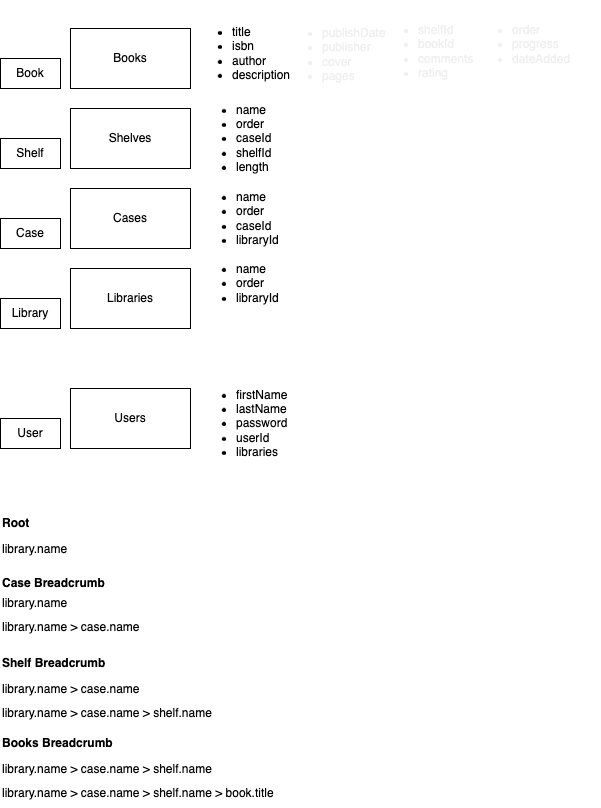

The diagram above was exported from draw.io. Its source (the exported page's mxGraphModel, read from the mxfile embedded in the PNG):
<mxGraphModel dx="611" dy="610" grid="1" gridSize="10" guides="1" tooltips="1" connect="1" arrows="1" fold="1" page="1" pageScale="1" pageWidth="827" pageHeight="1169" math="0" shadow="0">
  <root>
    <mxCell id="0" />
    <mxCell id="1" parent="0" />
    <mxCell id="lrDRFXscO5QtLpUeHJur-1" value="Books" style="rounded=0;whiteSpace=wrap;html=1;" parent="1" vertex="1">
      <mxGeometry x="100" y="210" width="120" height="60" as="geometry" />
    </mxCell>
    <mxCell id="lrDRFXscO5QtLpUeHJur-2" value="Shelves" style="rounded=0;whiteSpace=wrap;html=1;" parent="1" vertex="1">
      <mxGeometry x="100" y="290" width="120" height="60" as="geometry" />
    </mxCell>
    <mxCell id="lrDRFXscO5QtLpUeHJur-3" value="Cases" style="rounded=0;whiteSpace=wrap;html=1;" parent="1" vertex="1">
      <mxGeometry x="100" y="370" width="120" height="60" as="geometry" />
    </mxCell>
    <mxCell id="lrDRFXscO5QtLpUeHJur-5" value="Libraries" style="rounded=0;whiteSpace=wrap;html=1;" parent="1" vertex="1">
      <mxGeometry x="100" y="450" width="120" height="60" as="geometry" />
    </mxCell>
    <mxCell id="lrDRFXscO5QtLpUeHJur-6" value="&lt;ul&gt;&lt;li&gt;title&lt;/li&gt;&lt;li&gt;isbn&lt;/li&gt;&lt;li&gt;author&lt;/li&gt;&lt;li&gt;description&lt;/li&gt;&lt;/ul&gt;" style="text;html=1;align=left;verticalAlign=middle;whiteSpace=wrap;rounded=0;" parent="1" vertex="1">
      <mxGeometry x="220" y="220" width="236" height="30" as="geometry" />
    </mxCell>
    <mxCell id="lrDRFXscO5QtLpUeHJur-8" value="&lt;ul&gt;&lt;li&gt;name&lt;/li&gt;&lt;li&gt;order&lt;/li&gt;&lt;li&gt;caseId&lt;/li&gt;&lt;li&gt;shelfId&lt;/li&gt;&lt;li&gt;length&lt;/li&gt;&lt;/ul&gt;" style="text;html=1;align=left;verticalAlign=middle;whiteSpace=wrap;rounded=0;" parent="1" vertex="1">
      <mxGeometry x="224" y="305" width="190" height="30" as="geometry" />
    </mxCell>
    <mxCell id="lrDRFXscO5QtLpUeHJur-9" value="&lt;ul&gt;&lt;li&gt;name&lt;/li&gt;&lt;li&gt;order&lt;/li&gt;&lt;li&gt;caseId&lt;/li&gt;&lt;li&gt;libraryId&lt;/li&gt;&lt;/ul&gt;" style="text;html=1;align=left;verticalAlign=middle;whiteSpace=wrap;rounded=0;" parent="1" vertex="1">
      <mxGeometry x="224" y="385" width="190" height="30" as="geometry" />
    </mxCell>
    <mxCell id="lrDRFXscO5QtLpUeHJur-10" value="&lt;ul&gt;&lt;li&gt;&lt;span style=&quot;background-color: initial;&quot;&gt;name&lt;/span&gt;&lt;/li&gt;&lt;li&gt;&lt;span style=&quot;background-color: initial;&quot;&gt;order&lt;/span&gt;&lt;/li&gt;&lt;li&gt;&lt;span style=&quot;background-color: initial;&quot;&gt;libraryId&lt;/span&gt;&lt;/li&gt;&lt;/ul&gt;" style="text;html=1;align=left;verticalAlign=middle;whiteSpace=wrap;rounded=0;" parent="1" vertex="1">
      <mxGeometry x="224" y="450" width="190" height="30" as="geometry" />
    </mxCell>
    <mxCell id="lrDRFXscO5QtLpUeHJur-11" value="Book" style="rounded=0;whiteSpace=wrap;html=1;" parent="1" vertex="1">
      <mxGeometry x="30" y="240" width="60" height="30" as="geometry" />
    </mxCell>
    <mxCell id="lrDRFXscO5QtLpUeHJur-12" value="Shelf" style="rounded=0;whiteSpace=wrap;html=1;" parent="1" vertex="1">
      <mxGeometry x="30" y="320" width="60" height="30" as="geometry" />
    </mxCell>
    <mxCell id="lrDRFXscO5QtLpUeHJur-13" value="Case" style="rounded=0;whiteSpace=wrap;html=1;" parent="1" vertex="1">
      <mxGeometry x="30" y="400" width="60" height="30" as="geometry" />
    </mxCell>
    <mxCell id="lrDRFXscO5QtLpUeHJur-14" value="Library" style="rounded=0;whiteSpace=wrap;html=1;" parent="1" vertex="1">
      <mxGeometry x="30" y="480" width="60" height="30" as="geometry" />
    </mxCell>
    <mxCell id="lrDRFXscO5QtLpUeHJur-16" value="Users" style="rounded=0;whiteSpace=wrap;html=1;" parent="1" vertex="1">
      <mxGeometry x="100" y="570" width="120" height="60" as="geometry" />
    </mxCell>
    <mxCell id="lrDRFXscO5QtLpUeHJur-17" value="&lt;ul&gt;&lt;li&gt;&lt;span style=&quot;background-color: initial;&quot;&gt;firstName&lt;/span&gt;&lt;/li&gt;&lt;li&gt;&lt;span style=&quot;background-color: initial;&quot;&gt;lastName&lt;/span&gt;&lt;/li&gt;&lt;li&gt;&lt;span style=&quot;background-color: initial;&quot;&gt;password&lt;/span&gt;&lt;/li&gt;&lt;li&gt;&lt;span style=&quot;background-color: initial;&quot;&gt;userId&lt;/span&gt;&lt;/li&gt;&lt;li&gt;&lt;span style=&quot;background-color: initial;&quot;&gt;libraries&lt;/span&gt;&lt;/li&gt;&lt;/ul&gt;" style="text;html=1;align=left;verticalAlign=middle;whiteSpace=wrap;rounded=0;" parent="1" vertex="1">
      <mxGeometry x="224" y="590" width="190" height="30" as="geometry" />
    </mxCell>
    <mxCell id="lrDRFXscO5QtLpUeHJur-18" value="User" style="rounded=0;whiteSpace=wrap;html=1;" parent="1" vertex="1">
      <mxGeometry x="30" y="600" width="60" height="30" as="geometry" />
    </mxCell>
    <mxCell id="lrDRFXscO5QtLpUeHJur-23" value="&lt;ul style=&quot;forced-color-adjust: none; border-color: rgb(0, 0, 0); color: rgb(240, 240, 240); font-family: Helvetica; font-size: 12px; font-style: normal; font-variant-ligatures: normal; font-variant-caps: normal; font-weight: 400; letter-spacing: normal; orphans: 2; text-align: left; text-indent: 0px; text-transform: none; widows: 2; word-spacing: 0px; -webkit-text-stroke-width: 0px; white-space: normal; text-decoration-thickness: initial; text-decoration-style: initial; text-decoration-color: initial;&quot;&gt;&lt;li style=&quot;&quot;&gt;publishDate&lt;br&gt;&lt;/li&gt;&lt;li style=&quot;forced-color-adjust: none; border-color: rgb(0, 0, 0);&quot;&gt;publisher&lt;/li&gt;&lt;li style=&quot;forced-color-adjust: none; border-color: rgb(0, 0, 0);&quot;&gt;cover&lt;/li&gt;&lt;li style=&quot;forced-color-adjust: none; border-color: rgb(0, 0, 0);&quot;&gt;pages&lt;/li&gt;&lt;/ul&gt;" style="text;whiteSpace=wrap;html=1;" parent="1" vertex="1">
      <mxGeometry x="310" y="189" width="130" height="180" as="geometry" />
    </mxCell>
    <mxCell id="lrDRFXscO5QtLpUeHJur-24" value="&lt;ul style=&quot;forced-color-adjust: none; border-color: rgb(0, 0, 0); color: rgb(240, 240, 240); font-family: Helvetica; font-size: 12px; font-style: normal; font-variant-ligatures: normal; font-variant-caps: normal; font-weight: 400; letter-spacing: normal; orphans: 2; text-align: left; text-indent: 0px; text-transform: none; widows: 2; word-spacing: 0px; -webkit-text-stroke-width: 0px; white-space: normal; text-decoration-thickness: initial; text-decoration-style: initial; text-decoration-color: initial;&quot;&gt;&lt;li style=&quot;&quot;&gt;&lt;span style=&quot;background-color: initial;&quot;&gt;shelfId&lt;/span&gt;&lt;br&gt;&lt;/li&gt;&lt;li style=&quot;forced-color-adjust: none; border-color: rgb(0, 0, 0);&quot;&gt;bookId&lt;/li&gt;&lt;li style=&quot;forced-color-adjust: none; border-color: rgb(0, 0, 0);&quot;&gt;comments&lt;/li&gt;&lt;li style=&quot;forced-color-adjust: none; border-color: rgb(0, 0, 0);&quot;&gt;rating&lt;/li&gt;&lt;/ul&gt;" style="text;whiteSpace=wrap;html=1;" parent="1" vertex="1">
      <mxGeometry x="406" y="186" width="130" height="180" as="geometry" />
    </mxCell>
    <mxCell id="lrDRFXscO5QtLpUeHJur-25" value="&lt;ul style=&quot;forced-color-adjust: none; border-color: rgb(0, 0, 0); color: rgb(240, 240, 240); font-family: Helvetica; font-size: 12px; font-style: normal; font-variant-ligatures: normal; font-variant-caps: normal; font-weight: 400; letter-spacing: normal; orphans: 2; text-align: left; text-indent: 0px; text-transform: none; widows: 2; word-spacing: 0px; -webkit-text-stroke-width: 0px; white-space: normal; text-decoration-thickness: initial; text-decoration-style: initial; text-decoration-color: initial;&quot;&gt;&lt;li style=&quot;&quot;&gt;&lt;span style=&quot;background-color: initial;&quot;&gt;order&lt;/span&gt;&lt;br&gt;&lt;/li&gt;&lt;li style=&quot;forced-color-adjust: none; border-color: rgb(0, 0, 0);&quot;&gt;progress&lt;/li&gt;&lt;li style=&quot;forced-color-adjust: none; border-color: rgb(0, 0, 0);&quot;&gt;dateAdded&lt;/li&gt;&lt;/ul&gt;" style="text;whiteSpace=wrap;html=1;" parent="1" vertex="1">
      <mxGeometry x="500" y="186" width="130" height="180" as="geometry" />
    </mxCell>
    <mxCell id="lrDRFXscO5QtLpUeHJur-26" value="&lt;span style=&quot;background-color: initial;&quot;&gt;library.name&lt;/span&gt;" style="text;html=1;align=left;verticalAlign=middle;whiteSpace=wrap;rounded=0;" parent="1" vertex="1">
      <mxGeometry x="30" y="770" width="310" height="30" as="geometry" />
    </mxCell>
    <mxCell id="lrDRFXscO5QtLpUeHJur-27" value="&lt;span style=&quot;background-color: initial;&quot;&gt;&lt;b&gt;Case Breadcrumb&lt;/b&gt;&lt;/span&gt;" style="text;html=1;align=left;verticalAlign=middle;whiteSpace=wrap;rounded=0;" parent="1" vertex="1">
      <mxGeometry x="30" y="750" width="310" height="30" as="geometry" />
    </mxCell>
    <mxCell id="lrDRFXscO5QtLpUeHJur-28" value="&lt;span style=&quot;background-color: initial;&quot;&gt;library.name &amp;gt; case.name&lt;/span&gt;" style="text;html=1;align=left;verticalAlign=middle;whiteSpace=wrap;rounded=0;" parent="1" vertex="1">
      <mxGeometry x="30" y="794" width="310" height="30" as="geometry" />
    </mxCell>
    <mxCell id="lrDRFXscO5QtLpUeHJur-29" value="&lt;span style=&quot;background-color: initial;&quot;&gt;library.name&lt;/span&gt;" style="text;html=1;align=left;verticalAlign=middle;whiteSpace=wrap;rounded=0;" parent="1" vertex="1">
      <mxGeometry x="30" y="716" width="310" height="30" as="geometry" />
    </mxCell>
    <mxCell id="lrDRFXscO5QtLpUeHJur-30" value="&lt;span style=&quot;background-color: initial;&quot;&gt;&lt;b&gt;Root&lt;/b&gt;&lt;/span&gt;" style="text;html=1;align=left;verticalAlign=middle;whiteSpace=wrap;rounded=0;" parent="1" vertex="1">
      <mxGeometry x="30" y="690" width="310" height="30" as="geometry" />
    </mxCell>
    <mxCell id="lrDRFXscO5QtLpUeHJur-32" value="&lt;span style=&quot;background-color: initial;&quot;&gt;library.name &amp;gt; case.name &amp;gt; shelf.name&lt;/span&gt;" style="text;html=1;align=left;verticalAlign=middle;whiteSpace=wrap;rounded=0;" parent="1" vertex="1">
      <mxGeometry x="30" y="936" width="310" height="30" as="geometry" />
    </mxCell>
    <mxCell id="lrDRFXscO5QtLpUeHJur-33" value="&lt;span style=&quot;background-color: initial;&quot;&gt;&lt;b&gt;Books Breadcrumb&lt;/b&gt;&lt;/span&gt;" style="text;html=1;align=left;verticalAlign=middle;whiteSpace=wrap;rounded=0;" parent="1" vertex="1">
      <mxGeometry x="30" y="910" width="310" height="30" as="geometry" />
    </mxCell>
    <mxCell id="lrDRFXscO5QtLpUeHJur-34" value="&lt;span style=&quot;background-color: initial;&quot;&gt;library.name &amp;gt; case.name &amp;gt; shelf.name &amp;gt; book.title&lt;/span&gt;" style="text;html=1;align=left;verticalAlign=middle;whiteSpace=wrap;rounded=0;" parent="1" vertex="1">
      <mxGeometry x="30" y="960" width="310" height="30" as="geometry" />
    </mxCell>
    <mxCell id="lrDRFXscO5QtLpUeHJur-35" value="&lt;span style=&quot;background-color: initial;&quot;&gt;library.name &amp;gt; case.name&lt;/span&gt;" style="text;html=1;align=left;verticalAlign=middle;whiteSpace=wrap;rounded=0;" parent="1" vertex="1">
      <mxGeometry x="30" y="856" width="310" height="30" as="geometry" />
    </mxCell>
    <mxCell id="lrDRFXscO5QtLpUeHJur-36" value="&lt;span style=&quot;background-color: initial;&quot;&gt;&lt;b&gt;Shelf Breadcrumb&lt;/b&gt;&lt;/span&gt;" style="text;html=1;align=left;verticalAlign=middle;whiteSpace=wrap;rounded=0;" parent="1" vertex="1">
      <mxGeometry x="30" y="830" width="310" height="30" as="geometry" />
    </mxCell>
    <mxCell id="lrDRFXscO5QtLpUeHJur-37" value="&lt;span style=&quot;background-color: initial;&quot;&gt;library.name &amp;gt; case.name &amp;gt; shelf.name&lt;/span&gt;" style="text;html=1;align=left;verticalAlign=middle;whiteSpace=wrap;rounded=0;" parent="1" vertex="1">
      <mxGeometry x="30" y="880" width="310" height="30" as="geometry" />
    </mxCell>
  </root>
</mxGraphModel>